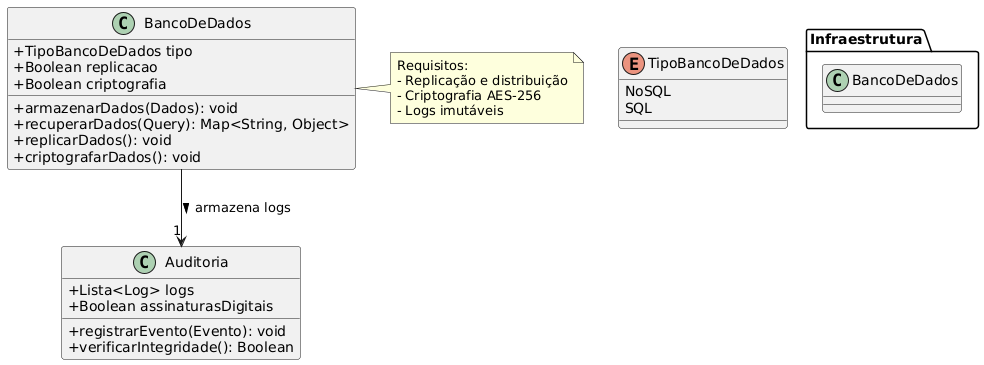

The diagram above was rendered by PlantUML. Its source (embedded in the PNG):
@startuml
skinparam classAttributeIconSize 0

enum TipoBancoDeDados {
  NoSQL
  SQL
}

class BancoDeDados {
  +TipoBancoDeDados tipo
  +Boolean replicacao
  +Boolean criptografia
  +armazenarDados(Dados): void
  +recuperarDados(Query): Map<String, Object>
  +replicarDados(): void
  +criptografarDados(): void
}

class Auditoria {
  +Lista<Log> logs
  +Boolean assinaturasDigitais
  +registrarEvento(Evento): void
  +verificarIntegridade(): Boolean
}

BancoDeDados --> "1" Auditoria : armazena logs >

package "Infraestrutura" {
  class BancoDeDados
}

note right of BancoDeDados
  Requisitos:
  - Replicação e distribuição
  - Criptografia AES-256
  - Logs imutáveis
end note
@enduml